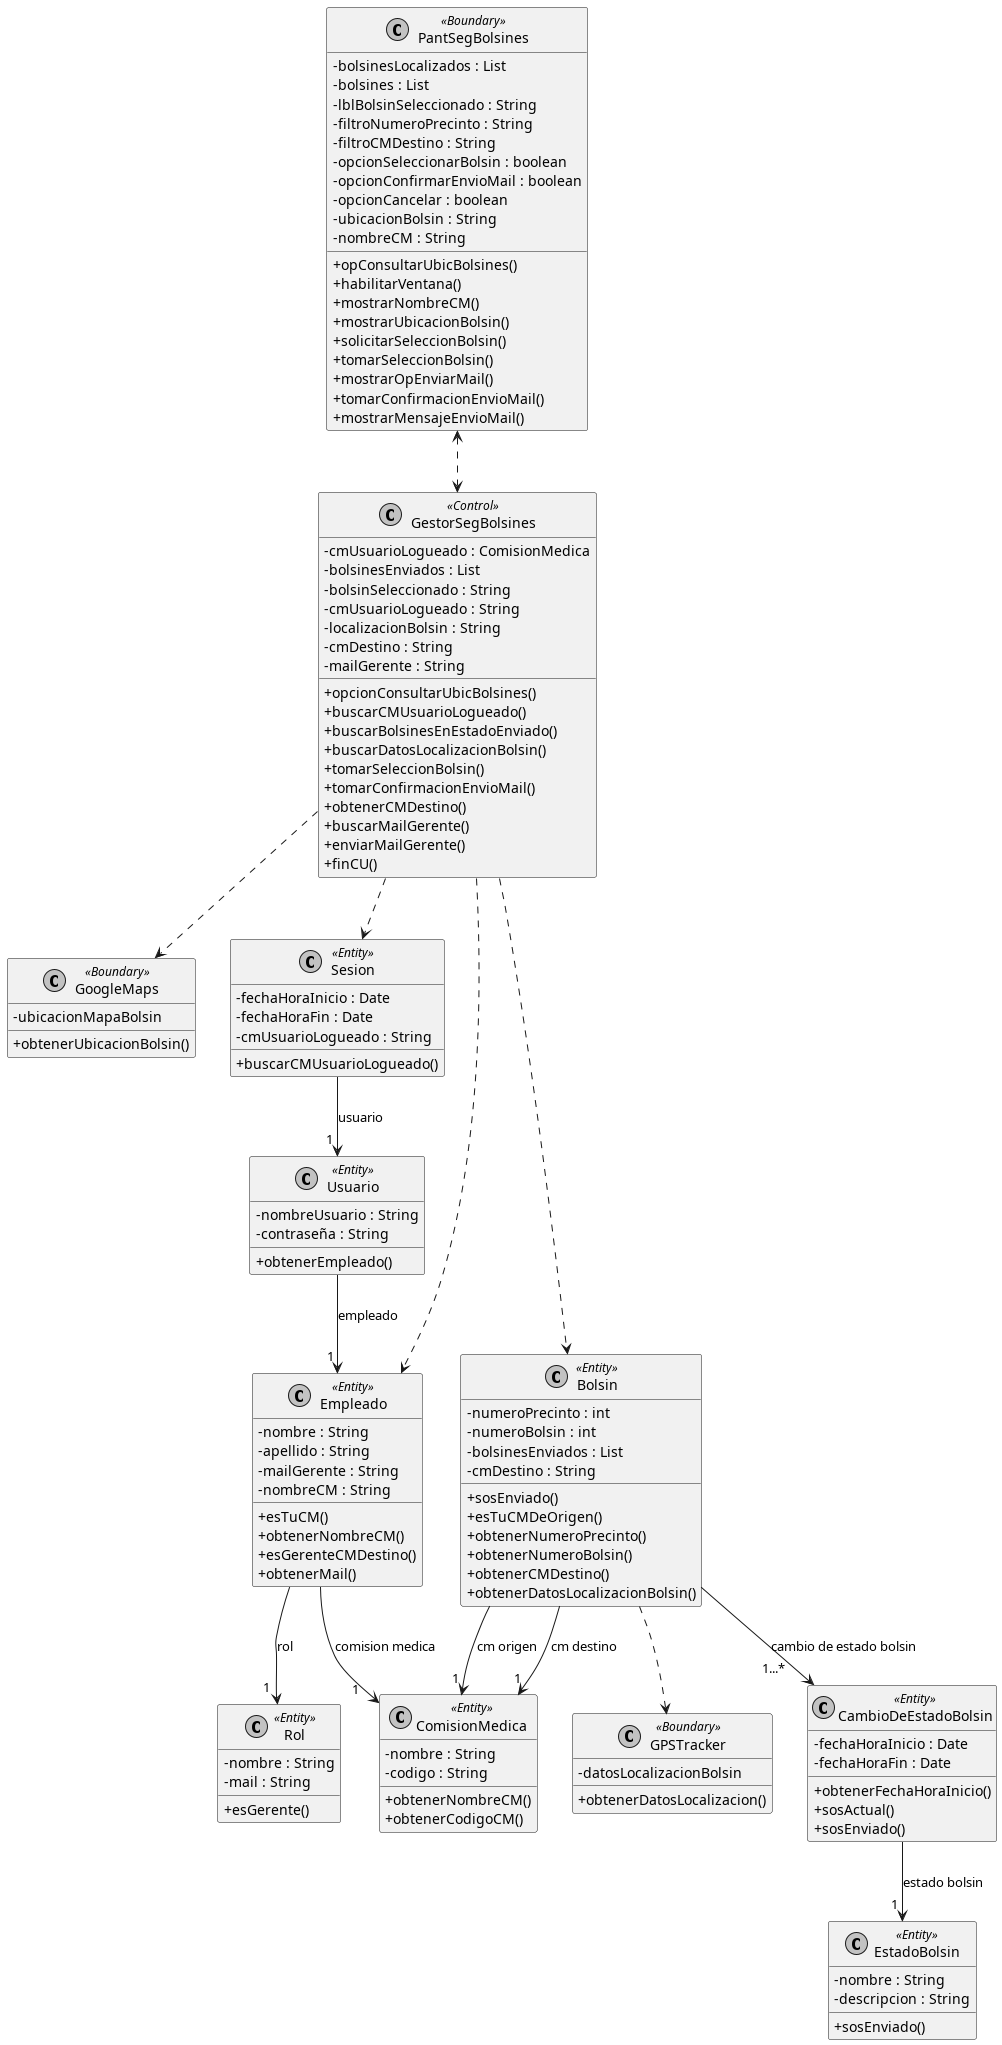

The diagram above was rendered by PlantUML. Its source (embedded in the PNG):
@startuml DiagramaClasesSoporte
skinparam classAttributeIconSize 0
skinparam monochrome true
skinparam shadowing false

' ==========================================
' CLASES BOUNDARY Y CONTROL
' ==========================================
class PantSegBolsines <<Boundary>> {
  - bolsinesLocalizados : List
  - bolsines : List
  - lblBolsinSeleccionado : String
  - filtroNumeroPrecinto : String
  - filtroCMDestino : String
  - opcionSeleccionarBolsin : boolean
  - opcionConfirmarEnvioMail : boolean
  - opcionCancelar : boolean
  - ubicacionBolsin : String
  - nombreCM : String

  + opConsultarUbicBolsines()
  + habilitarVentana()
  + mostrarNombreCM()
  + mostrarUbicacionBolsin()
  + solicitarSeleccionBolsin()
  + tomarSeleccionBolsin()
  + mostrarOpEnviarMail()
  + tomarConfirmacionEnvioMail()
  + mostrarMensajeEnvioMail()
}

class GestorSegBolsines <<Control>> {
  - cmUsuarioLogueado : ComisionMedica
  - bolsinesEnviados : List
  - bolsinSeleccionado : String
  - cmUsuarioLogueado : String
  - localizacionBolsin : String
  - cmDestino : String
  - mailGerente : String

  + opcionConsultarUbicBolsines()
  + buscarCMUsuarioLogueado()
  + buscarBolsinesEnEstadoEnviado()
  + buscarDatosLocalizacionBolsin()
  + tomarSeleccionBolsin()
  + tomarConfirmacionEnvioMail()
  + obtenerCMDestino()
  + buscarMailGerente()
  + enviarMailGerente()
  + finCU()
}

class GPSTracker <<Boundary>> {
  - datosLocalizacionBolsin

  + obtenerDatosLocalizacion()
}

class GoogleMaps <<Boundary>> {
  - ubicacionMapaBolsin

  + obtenerUbicacionBolsin()
}

' ==========================================
' ENTIDADES DE DOMINIO
' ==========================================
class Sesion <<Entity>> {
  - fechaHoraInicio : Date
  - fechaHoraFin : Date
  - cmUsuarioLogueado : String

  + buscarCMUsuarioLogueado()
}

class Usuario <<Entity>> {
  - nombreUsuario : String
  - contraseña : String

  + obtenerEmpleado()
}

class Empleado <<Entity>> {
  - nombre : String
  - apellido : String
  - mailGerente : String
  - nombreCM : String

  + esTuCM()
  + obtenerNombreCM()
  + esGerenteCMDestino()
  + obtenerMail()
}

class Rol <<Entity>> {
  - nombre : String
  - mail : String

  + esGerente()
}

class ComisionMedica <<Entity>> {
  - nombre : String
  - codigo : String

  + obtenerNombreCM()
  + obtenerCodigoCM()
}

class Bolsin <<Entity>> {
  - numeroPrecinto : int
  - numeroBolsin : int
  - bolsinesEnviados : List
  - cmDestino : String

  + sosEnviado()
  + esTuCMDeOrigen()
  + obtenerNumeroPrecinto()
  + obtenerNumeroBolsin()
  + obtenerCMDestino()
  + obtenerDatosLocalizacionBolsin()
}

class CambioDeEstadoBolsin <<Entity>> {
  - fechaHoraInicio : Date
  - fechaHoraFin : Date

  + obtenerFechaHoraInicio()
  + sosActual()
  + sosEnviado()
}

class EstadoBolsin <<Entity>> {
  - nombre : String
  - descripcion : String

  + sosEnviado()
}

' ==========================================
' RELACIONES
' ==========================================

' Relaciones Pantalla - Gestor (Conocimiento mutuo, flechas punteadas)
PantSegBolsines <..> GestorSegBolsines

' Relaciones Gestor - Entidades (Conoce a las que llama directamente por flechas punteadas)
GestorSegBolsines ..> Sesion
GestorSegBolsines ..> Bolsin
Bolsin ..> GPSTracker
GestorSegBolsines ..> GoogleMaps
GestorSegBolsines ..> Empleado

' Relaciones de Dominio (Como el Modelo de Dominio Clásico - Flechas sólidas)
Sesion --> "1 " Usuario : usuario
Usuario --> "1 " Empleado : empleado
Empleado  --> "1    " ComisionMedica : comision medica
Empleado  --> "1  " Rol : rol
Bolsin  --> "1 " ComisionMedica : cm origen
Bolsin  --> "1 " ComisionMedica : cm destino
Bolsin  --> "1...*      " CambioDeEstadoBolsin : cambio de estado bolsin
CambioDeEstadoBolsin --> "1 " EstadoBolsin : estado bolsin

@enduml